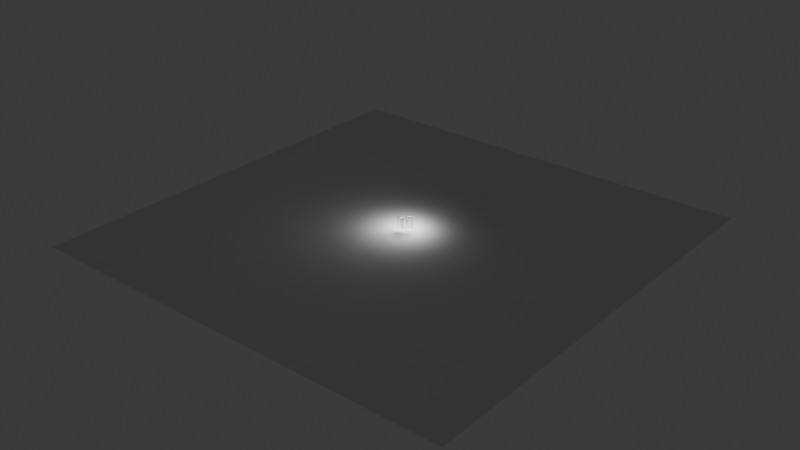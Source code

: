 # Source: glass.blend  (saved by Blender 4.2.66; exported with 4.5.12 LTS)
import bpy
from mathutils import Matrix  # noqa: F401  (used for matrix-valued properties, if any)

bpy.ops.wm.read_factory_settings(use_empty=True)
scene = bpy.context.scene
scene.name = 'Scene'

# ---- collections
col_collection = bpy.data.collections.new('Collection'); scene.collection.children.link(col_collection)

# ---- materials (node trees are filled in below, after node groups)
mat_clear_glass = bpy.data.materials.new('clear_glass')
mat_clear_glass_001 = bpy.data.materials.new('clear_glass.001')
mat_frosted = bpy.data.materials.new('frosted')
mat_clear_glass_002 = bpy.data.materials.new('clear_glass.002')
mat_frosted_001 = bpy.data.materials.new('frosted.001')
mat_color = bpy.data.materials.new('color')

# ---- material node trees
mat_clear_glass.use_nodes = True; mat_clear_glass.node_tree.nodes.clear()
_N = mat_clear_glass.node_tree.nodes; _L = mat_clear_glass.node_tree.links
n0 = _N.new('ShaderNodeBsdfPrincipled'); n0.name = 'Principled BSDF'; n0.location = (10, 300)
n0.inputs[2].default_value = 0.0
n0.inputs[3].default_value = 1.49
n0.inputs[18].default_value = 1.0
n1 = _N.new('ShaderNodeOutputMaterial'); n1.name = 'Material Output'; n1.location = (300, 300)
_L.new(n0.outputs[0], n1.inputs[0])
n1.is_active_output = True
mat_clear_glass_001.use_nodes = True; mat_clear_glass_001.node_tree.nodes.clear()
_N = mat_clear_glass_001.node_tree.nodes; _L = mat_clear_glass_001.node_tree.links
n0 = _N.new('ShaderNodeBsdfPrincipled'); n0.name = 'Principled BSDF'; n0.location = (10, 300)
n0.inputs[2].default_value = 0.0
n0.inputs[3].default_value = 1.49
n0.inputs[18].default_value = 1.0
n1 = _N.new('ShaderNodeOutputMaterial'); n1.name = 'Material Output'; n1.location = (300, 300)
_L.new(n0.outputs[0], n1.inputs[0])
n1.is_active_output = True
mat_frosted.use_nodes = True; mat_frosted.node_tree.nodes.clear()
_N = mat_frosted.node_tree.nodes; _L = mat_frosted.node_tree.links
n0 = _N.new('ShaderNodeBsdfPrincipled'); n0.name = 'Principled BSDF'; n0.location = (10, 300)
n0.inputs[2].default_value = 0.28
n0.inputs[3].default_value = 1.3
n0.inputs[18].default_value = 1.0
n1 = _N.new('ShaderNodeOutputMaterial'); n1.name = 'Material Output'; n1.location = (300, 300)
_L.new(n0.outputs[0], n1.inputs[0])
n1.is_active_output = True
mat_clear_glass_002.use_nodes = True; mat_clear_glass_002.node_tree.nodes.clear()
_N = mat_clear_glass_002.node_tree.nodes; _L = mat_clear_glass_002.node_tree.links
n0 = _N.new('ShaderNodeBsdfPrincipled'); n0.name = 'Principled BSDF'; n0.location = (10, 300)
n0.inputs[2].default_value = 0.0
n0.inputs[3].default_value = 1.49
n0.inputs[18].default_value = 1.0
n1 = _N.new('ShaderNodeOutputMaterial'); n1.name = 'Material Output'; n1.location = (300, 300)
_L.new(n0.outputs[0], n1.inputs[0])
n1.is_active_output = True
mat_frosted_001.use_nodes = True; mat_frosted_001.node_tree.nodes.clear()
_N = mat_frosted_001.node_tree.nodes; _L = mat_frosted_001.node_tree.links
n0 = _N.new('ShaderNodeBsdfPrincipled'); n0.name = 'Principled BSDF'; n0.location = (10, 300)
n0.inputs[2].default_value = 0.28
n0.inputs[3].default_value = 1.4
n1 = _N.new('ShaderNodeOutputMaterial'); n1.name = 'Material Output'; n1.location = (300, 300)
_L.new(n0.outputs[0], n1.inputs[0])
n1.is_active_output = True
mat_color.use_nodes = True; mat_color.node_tree.nodes.clear()
_N = mat_color.node_tree.nodes; _L = mat_color.node_tree.links
n0 = _N.new('ShaderNodeBsdfPrincipled'); n0.name = 'Principled BSDF'; n0.location = (10, 300)
n0.inputs[0].default_value = (0.03893, 0.8, 0.05973, 1.0)
n0.inputs[2].default_value = 0.0
n0.inputs[18].default_value = 1.0
n1 = _N.new('ShaderNodeOutputMaterial'); n1.name = 'Material Output'; n1.location = (300, 300)
_L.new(n0.outputs[0], n1.inputs[0])
n1.is_active_output = True

# ---- world
world_world = bpy.data.worlds.new('World'); scene.world = world_world
world_world.use_nodes = True; world_world.node_tree.nodes.clear()
_N = world_world.node_tree.nodes; _L = world_world.node_tree.links
n0 = _N.new('ShaderNodeOutputWorld'); n0.name = 'World Output'; n0.location = (300, 300)
n1 = _N.new('ShaderNodeBackground'); n1.name = 'Background'; n1.location = (10, 300)
n1.inputs[0].default_value = (0.05088, 0.05088, 0.05088, 1.0)
_L.new(n1.outputs[0], n0.inputs[0])
n0.is_active_output = True
world_world.color = (0.05088, 0.05088, 0.05088)
world_world.sun_shadow_jitter_overblur = 0.0

# ---- lights
light_area = bpy.data.lights.new('Area', 'AREA')
light_area.energy = 1000.0
light_area.size = 4.198
light_area.size_y = 1.0

# ---- meshes
me_cube_001 = bpy.data.meshes.new('Cube.001')
me_cube_001.from_pydata([(-0.8474, -0.05, -1.266), (-0.8556, -0.04185, -1.274), (-0.8474, -0.05, 1.266), (-0.8556, -0.04185, 1.274), (-0.8474, 0.05, -1.266), (-0.8556, 0.04185, -1.274), (-0.8474, 0.05, 1.266), (-0.8556, 0.04185, 1.274), (0.8474, -0.05, -1.266), (0.8556, -0.04185, -1.274), (0.8474, -0.05, 1.266), (0.8556, -0.04185, 1.274), (0.8474, 0.05, -1.266), (0.8556, 0.04185, -1.274), (0.8556, 0.04185, 1.274), (0.8474, 0.05, 1.266)], [], [(8, 10, 2, 0), (13, 14, 11, 9), (14, 7, 3, 11), (1, 3, 7, 5), (4, 6, 15, 12), (0, 2, 3, 1), (6, 4, 5, 7), (13, 5, 4, 12), (7, 14, 15, 6), (14, 13, 12, 15), (10, 8, 9, 11), (1, 9, 8, 0), (11, 3, 2, 10), (5, 13, 9, 1)])
_uv = me_cube_001.uv_layers.new(name='UVMap')
_uv.uv.foreach_set('vector', [0.3758, 0.7512, 0.6242, 0.7512, 0.6242, 0.9988, 0.3758, 0.9988, 0.375, 0.5204, 0.625, 0.5204, 0.625, 0.7296, 0.375, 0.7296, 0.625, 0.5204, 0.875, 0.5204, 0.875, 0.7296, 0.625, 0.7296, 0.375, 0.02038, 0.625, 0.02038, 0.625, 0.2296, 0.375, 0.2296, 0.3758, 0.2512, 0.6242, 0.2512, 0.6242, 0.4988, 0.3758, 0.4988, 0.3758, 0.9988, 0.6242, 0.9988, 0.625, 1.0, 0.375, 1.0, 0.6242, 0.2512, 0.3758, 0.2512, 0.375, 0.2296, 0.625, 0.2296, 0.375, 0.5, 0.375, 0.25, 0.3758, 0.2512, 0.3758, 0.4988, 0.625, 0.25, 0.625, 0.5, 0.6242, 0.4988, 0.6242, 0.2512, 0.625, 0.5204, 0.375, 0.5204, 0.3758, 0.4988, 0.6242, 0.4988, 0.6242, 0.7512, 0.3758, 0.7512, 0.375, 0.7296, 0.625, 0.7296, 0.375, 1.0, 0.375, 0.75, 0.3758, 0.7512, 0.3758, 0.9988, 0.625, 0.75, 0.625, 1.0, 0.6242, 0.9988, 0.6242, 0.7512, 0.125, 0.5204, 0.375, 0.5204, 0.375, 0.7296, 0.125, 0.7296])
me_cube_001.materials.append(mat_clear_glass)
me_cube_001.update()
me_plane = bpy.data.meshes.new('Plane')
me_plane.from_pydata([(-1.0, -1.0, 0.0), (1.0, -1.0, 0.0), (-1.0, 1.0, 0.0), (1.0, 1.0, 0.0)], [], [(0, 1, 3, 2)])
_uv = me_plane.uv_layers.new(name='UVMap')
_uv.uv.foreach_set('vector', [0.0, 0.0, 1.0, 0.0, 1.0, 1.0, 0.0, 1.0])
me_plane.update()
me_cube_002 = bpy.data.meshes.new('Cube.002')
me_cube_002.from_pydata([(-0.8474, -0.05, -1.266), (-0.8556, -0.04185, -1.274), (-0.8474, -0.05, 1.266), (-0.8556, -0.04185, 1.274), (-0.8474, 0.05, -1.266), (-0.8556, 0.04185, -1.274), (-0.8474, 0.05, 1.266), (-0.8556, 0.04185, 1.274), (0.8474, -0.05, -1.266), (0.8556, -0.04185, -1.274), (0.8474, -0.05, 1.266), (0.8556, -0.04185, 1.274), (0.8474, 0.05, -1.266), (0.8556, 0.04185, -1.274), (0.8556, 0.04185, 1.274), (0.8474, 0.05, 1.266)], [], [(8, 10, 2, 0), (13, 14, 11, 9), (14, 7, 3, 11), (1, 3, 7, 5), (4, 6, 15, 12), (0, 2, 3, 1), (6, 4, 5, 7), (13, 5, 4, 12), (7, 14, 15, 6), (14, 13, 12, 15), (10, 8, 9, 11), (1, 9, 8, 0), (11, 3, 2, 10), (5, 13, 9, 1)])
_uv = me_cube_002.uv_layers.new(name='UVMap')
_uv.uv.foreach_set('vector', [0.3758, 0.7512, 0.6242, 0.7512, 0.6242, 0.9988, 0.3758, 0.9988, 0.375, 0.5204, 0.625, 0.5204, 0.625, 0.7296, 0.375, 0.7296, 0.625, 0.5204, 0.875, 0.5204, 0.875, 0.7296, 0.625, 0.7296, 0.375, 0.02038, 0.625, 0.02038, 0.625, 0.2296, 0.375, 0.2296, 0.3758, 0.2512, 0.6242, 0.2512, 0.6242, 0.4988, 0.3758, 0.4988, 0.3758, 0.9988, 0.6242, 0.9988, 0.625, 1.0, 0.375, 1.0, 0.6242, 0.2512, 0.3758, 0.2512, 0.375, 0.2296, 0.625, 0.2296, 0.375, 0.5, 0.375, 0.25, 0.3758, 0.2512, 0.3758, 0.4988, 0.625, 0.25, 0.625, 0.5, 0.6242, 0.4988, 0.6242, 0.2512, 0.625, 0.5204, 0.375, 0.5204, 0.3758, 0.4988, 0.6242, 0.4988, 0.6242, 0.7512, 0.3758, 0.7512, 0.375, 0.7296, 0.625, 0.7296, 0.375, 1.0, 0.375, 0.75, 0.3758, 0.7512, 0.3758, 0.9988, 0.625, 0.75, 0.625, 1.0, 0.6242, 0.9988, 0.6242, 0.7512, 0.125, 0.5204, 0.375, 0.5204, 0.375, 0.7296, 0.125, 0.7296])
me_cube_002.materials.append(mat_clear_glass_001)
me_cube_002.materials.append(mat_frosted)
me_cube_002.update()
me_cube_003 = bpy.data.meshes.new('Cube.003')
me_cube_003.from_pydata([(-0.8474, -0.05, -1.266), (-0.8556, -0.04185, -1.274), (-0.8474, -0.05, 1.266), (-0.8556, -0.04185, 1.274), (-0.8474, 0.05, -1.266), (-0.8556, 0.04185, -1.274), (-0.8474, 0.05, 1.266), (-0.8556, 0.04185, 1.274), (0.8474, -0.05, -1.266), (0.8556, -0.04185, -1.274), (0.8474, -0.05, 1.266), (0.8556, -0.04185, 1.274), (0.8474, 0.05, -1.266), (0.8556, 0.04185, -1.274), (0.8556, 0.04185, 1.274), (0.8474, 0.05, 1.266)], [], [(8, 10, 2, 0), (13, 14, 11, 9), (14, 7, 3, 11), (1, 3, 7, 5), (4, 6, 15, 12), (0, 2, 3, 1), (6, 4, 5, 7), (13, 5, 4, 12), (7, 14, 15, 6), (14, 13, 12, 15), (10, 8, 9, 11), (1, 9, 8, 0), (11, 3, 2, 10), (5, 13, 9, 1)])
_uv = me_cube_003.uv_layers.new(name='UVMap')
_uv.uv.foreach_set('vector', [0.3758, 0.7512, 0.6242, 0.7512, 0.6242, 0.9988, 0.3758, 0.9988, 0.375, 0.5204, 0.625, 0.5204, 0.625, 0.7296, 0.375, 0.7296, 0.625, 0.5204, 0.875, 0.5204, 0.875, 0.7296, 0.625, 0.7296, 0.375, 0.02038, 0.625, 0.02038, 0.625, 0.2296, 0.375, 0.2296, 0.3758, 0.2512, 0.6242, 0.2512, 0.6242, 0.4988, 0.3758, 0.4988, 0.3758, 0.9988, 0.6242, 0.9988, 0.625, 1.0, 0.375, 1.0, 0.6242, 0.2512, 0.3758, 0.2512, 0.375, 0.2296, 0.625, 0.2296, 0.375, 0.5, 0.375, 0.25, 0.3758, 0.2512, 0.3758, 0.4988, 0.625, 0.25, 0.625, 0.5, 0.6242, 0.4988, 0.6242, 0.2512, 0.625, 0.5204, 0.375, 0.5204, 0.3758, 0.4988, 0.6242, 0.4988, 0.6242, 0.7512, 0.3758, 0.7512, 0.375, 0.7296, 0.625, 0.7296, 0.375, 1.0, 0.375, 0.75, 0.3758, 0.7512, 0.3758, 0.9988, 0.625, 0.75, 0.625, 1.0, 0.6242, 0.9988, 0.6242, 0.7512, 0.125, 0.5204, 0.375, 0.5204, 0.375, 0.7296, 0.125, 0.7296])
me_cube_003.materials.append(mat_clear_glass_002)
me_cube_003.materials.append(mat_frosted_001)
me_cube_003.materials.append(mat_color)
me_cube_003.update()

# ---- objects
ob_clear_glass = bpy.data.objects.new('clear glass', me_cube_001)
ob_area = bpy.data.objects.new('Area', light_area)
ob_plane = bpy.data.objects.new('Plane', me_plane)
ob_frost = bpy.data.objects.new('frost', me_cube_002)
ob_color = bpy.data.objects.new('color', me_cube_003)

# ---- transforms, parenting, visibility, modifiers, constraints
ob_clear_glass.location = (0.0, 0.0, 0.0)
ob_area.location = (0.1031, 2.223, 2.671)
ob_area.rotation_euler = (-0.2398, 0.08704, -0.1382)
ob_plane.location = (0.0, 0.0, -2.14)
ob_plane.scale = (50.0, 50.0, 1.629)
ob_frost.location = (0.5687, 0.5763, 0.0)
ob_color.location = (1.234, 1.583, 0.0)

# ---- collection membership
col_collection.objects.link(ob_clear_glass)
col_collection.objects.link(ob_area)
col_collection.objects.link(ob_plane)
col_collection.objects.link(ob_frost)
col_collection.objects.link(ob_color)

# ---- scene / render settings (as saved in the file)
scene.frame_start = 1; scene.frame_end = 250; scene.frame_set(1)
scene.render.engine = 'CYCLES'
bpy.context.view_layer.update()

# ---- added for rendering (the .blend has no active camera): camera
cam_auto = bpy.data.cameras.new('AutoCamera')
cam_auto.lens = 50.0
cam_auto.sensor_width = 36.0
cam_auto.clip_end = 2297.02
ob_auto_camera = bpy.data.objects.new('AutoCamera', cam_auto)
scene.collection.objects.link(ob_auto_camera)
ob_auto_camera.location = (130.885, -157.062, 104.275)
ob_auto_camera.rotation_euler = (1.09748, -7.21219e-08, 0.694738)
scene.camera = ob_auto_camera
bpy.context.view_layer.update()
